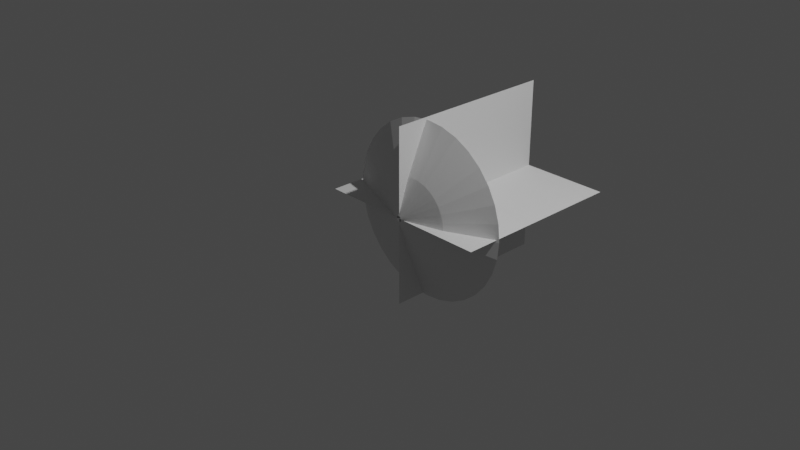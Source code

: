 # Source: WheatlyMuzzleFlash.blend  (saved by Blender 3.5.10; exported with 4.5.12 LTS)
import bpy
from mathutils import Matrix  # noqa: F401  (used for matrix-valued properties, if any)

bpy.ops.wm.read_factory_settings(use_empty=True)
scene = bpy.context.scene
scene.name = 'Scene'

# ---- collections
col_collection = bpy.data.collections.new('Collection'); scene.collection.children.link(col_collection)

# ---- world
world_world = bpy.data.worlds.new('World'); scene.world = world_world
world_world.use_nodes = True; world_world.node_tree.nodes.clear()
_N = world_world.node_tree.nodes; _L = world_world.node_tree.links
n0 = _N.new('ShaderNodeOutputWorld'); n0.name = 'World Output'; n0.location = (300, 300)
n1 = _N.new('ShaderNodeBackground'); n1.name = 'Background'; n1.location = (10, 300)
n1.inputs[0].default_value = (0.05088, 0.05088, 0.05088, 1.0)
_L.new(n1.outputs[0], n0.inputs[0])
n0.is_active_output = True
world_world.color = (0.05088, 0.05088, 0.05088)
world_world.use_sun_shadow = False
world_world.sun_shadow_jitter_overblur = 0.0

# ---- cameras
cam_camera = bpy.data.cameras.new('Camera')
cam_camera.clip_end = 100.0
cam_camera.ortho_scale = 7.314

# ---- lights
light_light = bpy.data.lights.new('Light', 'POINT')
light_light.transmission_factor = 0.0
light_light.energy = 1000.0
light_light.shadow_soft_size = 0.1
light_light.shadow_maximum_resolution = 0.006
light_light.use_absolute_resolution = True

# ---- meshes
me_circle = bpy.data.meshes.new('Circle')
me_circle.from_pydata([(-0.04655, 1.025, 0.2474), (-0.2416, 1.006, 0.2474), (-0.4292, 0.9491, 0.2474), (-0.6021, 0.8567, 0.2474), (-0.7537, 0.7323, 0.2474), (-0.878, 0.5808, 0.2474), (-0.9704, 0.4079, 0.2474), (-1.027, 0.2203, 0.2474), (-1.047, 0.02524, 0.2474), (-1.027, -0.1698, 0.2474), (-0.9704, -0.3574, 0.2474), (-0.878, -0.5303, 0.2474), (-0.7537, -0.6819, 0.2474), (-0.6021, -0.8062, 0.2474), (-0.4292, -0.8986, 0.2474), (-0.2416, -0.9555, 0.2474), (-0.04655, -0.9748, 0.2474), (0.1485, -0.9555, 0.2474), (0.3361, -0.8986, 0.2474), (0.509, -0.8062, 0.2474), (0.6606, -0.6819, 0.2474), (0.7849, -0.5303, 0.2474), (0.8773, -0.3574, 0.2474), (0.9342, -0.1698, 0.2474), (0.9534, 0.02524, 0.2474), (0.9342, 0.2203, 0.2474), (0.8773, 0.4079, 0.2474), (0.7849, 0.5808, 0.2474), (0.6606, 0.7323, 0.2474), (0.509, 0.8567, 0.2474), (0.3361, 0.9491, 0.2474), (0.1485, 1.006, 0.2474), (-0.06742, 0.03045, -0.1334), (-0.07381, 0.02982, -0.1334), (-0.07996, 0.02796, -0.1334), (-0.08562, 0.02493, -0.1334), (-0.09059, 0.02085, -0.1334), (-0.09467, 0.01589, -0.1334), (-0.0977, 0.01022, -0.1334), (-0.09956, 0.00407, -0.1334), (-0.1002, -0.002324, -0.1334), (-0.09956, -0.008718, -0.1334), (-0.0977, -0.01487, -0.1334), (-0.09467, -0.02053, -0.1334), (-0.09059, -0.0255, -0.1334), (-0.08562, -0.02958, -0.1334), (-0.07996, -0.03261, -0.1334), (-0.07381, -0.03447, -0.1334), (-0.06742, -0.0351, -0.1334), (-0.06102, -0.03447, -0.1334), (-0.05487, -0.03261, -0.1334), (-0.04921, -0.02958, -0.1334), (-0.04424, -0.0255, -0.1334), (-0.04016, -0.02053, -0.1334), (-0.03713, -0.01487, -0.1334), (-0.03527, -0.008718, -0.1334), (-0.03464, -0.002324, -0.1334), (-0.03527, 0.00407, -0.1334), (-0.03713, 0.01022, -0.1334), (-0.04016, 0.01589, -0.1334), (-0.04424, 0.02085, -0.1334), (-0.04921, 0.02493, -0.1334), (-0.05487, 0.02796, -0.1334), (-0.06102, 0.02982, -0.1334), (0.4204, 0.08361, 0.0), (0.396, 0.164, 0.0), (-0.3031, -0.3031, 0.0), (-0.2381, -0.3564, 0.0), (0.3564, 0.2381, 0.0), (-0.164, -0.396, 0.0), (-6.918e-09, 0.4286, 0.0), (-0.08361, 0.4204, 0.0), (0.3031, 0.3031, 0.0), (-0.08361, -0.4204, 0.0), (-0.164, 0.396, 0.0), (0.2381, 0.3564, 0.0), (-6.918e-09, -0.4286, 0.0), (-0.2381, 0.3564, 0.0), (0.164, 0.396, 0.0), (0.08361, -0.4204, 0.0), (-0.3031, 0.3031, 0.0), (0.08361, 0.4204, 0.0), (0.164, -0.396, 0.0), (-0.3564, 0.2381, 0.0), (0.2381, -0.3564, 0.0), (-0.396, 0.164, 0.0), (0.3031, -0.3031, 0.0), (-0.4204, 0.08361, 0.0), (0.3564, -0.2381, 0.0), (-0.4286, 8.515e-09, 0.0), (0.396, -0.164, 0.0), (-0.4204, -0.08361, 0.0), (0.4204, -0.08361, 0.0), (-0.396, -0.164, 0.0), (0.4286, 8.515e-09, 0.0), (-0.3564, -0.2381, 0.0)], [], [(65, 64, 57, 58), (67, 66, 44, 45), (68, 65, 58, 59), (69, 67, 45, 46), (71, 70, 32, 33), (72, 68, 59, 60), (73, 69, 46, 47), (74, 71, 33, 34), (75, 72, 60, 61), (76, 73, 47, 48), (77, 74, 34, 35), (78, 75, 61, 62), (79, 76, 48, 49), (80, 77, 35, 36), (81, 78, 62, 63), (82, 79, 49, 50), (83, 80, 36, 37), (70, 81, 63, 32), (84, 82, 50, 51), (85, 83, 37, 38), (86, 84, 51, 52), (87, 85, 38, 39), (88, 86, 52, 53), (89, 87, 39, 40), (90, 88, 53, 54), (91, 89, 40, 41), (92, 90, 54, 55), (93, 91, 41, 42), (94, 92, 55, 56), (95, 93, 42, 43), (64, 94, 56, 57), (66, 95, 43, 44), (12, 11, 95, 66), (25, 24, 94, 64), (11, 10, 93, 95), (24, 23, 92, 94), (10, 9, 91, 93), (23, 22, 90, 92), (9, 8, 89, 91), (22, 21, 88, 90), (8, 7, 87, 89), (21, 20, 86, 88), (7, 6, 85, 87), (20, 19, 84, 86), (6, 5, 83, 85), (19, 18, 82, 84), (0, 31, 81, 70), (5, 4, 80, 83), (18, 17, 79, 82), (31, 30, 78, 81), (4, 3, 77, 80), (17, 16, 76, 79), (30, 29, 75, 78), (3, 2, 74, 77), (16, 15, 73, 76), (29, 28, 72, 75), (2, 1, 71, 74), (15, 14, 69, 73), (28, 27, 68, 72), (1, 0, 70, 71), (14, 13, 67, 69), (27, 26, 65, 68), (13, 12, 66, 67), (26, 25, 64, 65)])
_uv = me_circle.uv_layers.new(name='UVMap')
_uv.uv.foreach_set('vector', [0.5311, 0.6488, 0.4999, 0.6488, 0.4999, 1.0, 0.5311, 1.0, 0.125, 0.6488, 0.09373, 0.6488, 0.09373, 1.0, 0.125, 1.0, 0.5624, 0.6488, 0.5311, 0.6488, 0.5311, 1.0, 0.5624, 1.0, 0.1562, 0.6488, 0.125, 0.6488, 0.125, 1.0, 0.1562, 1.0, 0.7498, 0.6488, 0.7186, 0.6488, 0.7186, 1.0, 0.7498, 1.0, 0.5936, 0.6488, 0.5624, 0.6488, 0.5624, 1.0, 0.5936, 1.0, 0.1875, 0.6488, 0.1562, 0.6488, 0.1562, 1.0, 0.1875, 1.0, 0.7811, 0.6488, 0.7498, 0.6488, 0.7498, 1.0, 0.7811, 1.0, 0.6248, 0.6488, 0.5936, 0.6488, 0.5936, 1.0, 0.6248, 1.0, 0.2187, 0.6488, 0.1875, 0.6488, 0.1875, 1.0, 0.2187, 1.0, 0.8123, 0.6488, 0.7811, 0.6488, 0.7811, 1.0, 0.8123, 1.0, 0.6561, 0.6488, 0.6248, 0.6488, 0.6248, 1.0, 0.6561, 1.0, 0.2499, 0.6488, 0.2187, 0.6488, 0.2187, 1.0, 0.2499, 1.0, 0.8435, 0.6488, 0.8123, 0.6488, 0.8123, 1.0, 0.8435, 1.0, 0.6873, 0.6488, 0.6561, 0.6488, 0.6561, 1.0, 0.6873, 1.0, 0.2812, 0.6488, 0.2499, 0.6488, 0.2499, 1.0, 0.2812, 1.0, 0.8748, 0.6488, 0.8435, 0.6488, 0.8435, 1.0, 0.8748, 1.0, 0.7186, 0.6488, 0.6873, 0.6488, 0.6873, 1.0, 0.7186, 1.0, 0.3124, 0.6488, 0.2812, 0.6488, 0.2812, 1.0, 0.3124, 1.0, 0.906, 0.6488, 0.8748, 0.6488, 0.8748, 1.0, 0.906, 1.0, 0.3437, 0.6488, 0.3124, 0.6488, 0.3124, 1.0, 0.3437, 1.0, 0.9373, 0.6488, 0.906, 0.6488, 0.906, 1.0, 0.9373, 1.0, 0.3749, 0.6488, 0.3437, 0.6488, 0.3437, 1.0, 0.3749, 1.0, 0.9685, 0.6488, 0.9373, 0.6488, 0.9373, 1.0, 0.9685, 1.0, 0.4062, 0.6488, 0.3749, 0.6488, 0.3749, 1.0, 0.4062, 1.0, 0.9998, 0.6488, 0.9685, 0.6488, 0.9685, 1.0, 0.9998, 1.0, 0.4374, 0.6488, 0.4062, 0.6488, 0.4062, 1.0, 0.4374, 1.0, 0.03124, 0.6488, 2.98e-08, 0.6488, 2.98e-08, 1.0, 0.03124, 1.0, 0.4686, 0.6488, 0.4374, 0.6488, 0.4374, 1.0, 0.4686, 1.0, 0.06248, 0.6488, 0.03124, 0.6488, 0.03124, 1.0, 0.06248, 1.0, 0.4999, 0.6488, 0.4686, 0.6488, 0.4686, 1.0, 0.4999, 1.0, 0.09373, 0.6488, 0.06248, 0.6488, 0.06248, 1.0, 0.09373, 1.0, 0.09373, 0.006225, 0.06248, 0.006225, 0.06248, 0.6488, 0.09373, 0.6488, 0.4999, 0.006225, 0.4686, 0.006225, 0.4686, 0.6488, 0.4999, 0.6488, 0.06248, 0.006225, 0.03124, 0.006225, 0.03124, 0.6488, 0.06248, 0.6488, 0.4686, 0.006225, 0.4374, 0.006225, 0.4374, 0.6488, 0.4686, 0.6488, 0.03124, 0.006225, 2.98e-08, 0.006225, 2.98e-08, 0.6488, 0.03124, 0.6488, 0.4374, 0.006225, 0.4062, 0.006225, 0.4062, 0.6488, 0.4374, 0.6488, 0.9998, 0.006225, 0.9685, 0.006225, 0.9685, 0.6488, 0.9998, 0.6488, 0.4062, 0.006225, 0.3749, 0.006225, 0.3749, 0.6488, 0.4062, 0.6488, 0.9685, 0.006225, 0.9373, 0.006225, 0.9373, 0.6488, 0.9685, 0.6488, 0.3749, 0.006225, 0.3437, 0.006225, 0.3437, 0.6488, 0.3749, 0.6488, 0.9373, 0.006225, 0.906, 0.006225, 0.906, 0.6488, 0.9373, 0.6488, 0.3437, 0.006225, 0.3124, 0.006225, 0.3124, 0.6488, 0.3437, 0.6488, 0.906, 0.006225, 0.8748, 0.006225, 0.8748, 0.6488, 0.906, 0.6488, 0.3124, 0.006225, 0.2812, 0.006225, 0.2812, 0.6488, 0.3124, 0.6488, 0.7186, 0.006225, 0.6873, 0.006225, 0.6873, 0.6488, 0.7186, 0.6488, 0.8748, 0.006225, 0.8435, 0.006225, 0.8435, 0.6488, 0.8748, 0.6488, 0.2812, 0.006225, 0.2499, 0.006225, 0.2499, 0.6488, 0.2812, 0.6488, 0.6873, 0.006225, 0.6561, 0.006225, 0.6561, 0.6488, 0.6873, 0.6488, 0.8435, 0.006225, 0.8123, 0.006225, 0.8123, 0.6488, 0.8435, 0.6488, 0.2499, 0.006225, 0.2187, 0.006225, 0.2187, 0.6488, 0.2499, 0.6488, 0.6561, 0.006225, 0.6248, 0.006225, 0.6248, 0.6488, 0.6561, 0.6488, 0.8123, 0.006225, 0.7811, 0.006225, 0.7811, 0.6488, 0.8123, 0.6488, 0.2187, 0.006225, 0.1875, 0.006225, 0.1875, 0.6488, 0.2187, 0.6488, 0.6248, 0.006225, 0.5936, 0.006225, 0.5936, 0.6488, 0.6248, 0.6488, 0.7811, 0.006225, 0.7498, 0.006225, 0.7498, 0.6488, 0.7811, 0.6488, 0.1875, 0.006225, 0.1562, 0.006225, 0.1562, 0.6488, 0.1875, 0.6488, 0.5936, 0.006225, 0.5624, 0.006225, 0.5624, 0.6488, 0.5936, 0.6488, 0.7498, 0.006225, 0.7186, 0.006225, 0.7186, 0.6488, 0.7498, 0.6488, 0.1562, 0.006225, 0.125, 0.006225, 0.125, 0.6488, 0.1562, 0.6488, 0.5624, 0.006225, 0.5311, 0.006225, 0.5311, 0.6488, 0.5624, 0.6488, 0.125, 0.006225, 0.09373, 0.006225, 0.09373, 0.6488, 0.125, 0.6488, 0.5311, 0.006225, 0.4999, 0.006225, 0.4999, 0.6488, 0.5311, 0.6488])
me_circle.update()
me_plane = bpy.data.meshes.new('Plane')
me_plane.from_pydata([(-1.0, -1.0, 0.0), (1.0, -1.0, 0.0), (-1.0, 1.0, 0.0), (1.0, 1.0, 0.0)], [], [(0, 1, 3, 2)])
_uv = me_plane.uv_layers.new(name='UVMap')
_uv.uv.foreach_set('vector', [0.9996, 1.0, -0.0003604, 0.9996, 0.0003607, -0.0003604, 1.0, 0.0003607])
me_plane.update()
me_plane_001 = bpy.data.meshes.new('Plane.001')
me_plane_001.from_pydata([(-1.0, -1.0, 0.0), (1.0, -1.0, 0.0), (-1.0, 1.0, 0.0), (1.0, 1.0, 0.0)], [], [(0, 1, 3, 2)])
_uv = me_plane_001.uv_layers.new(name='UVMap')
_uv.uv.foreach_set('vector', [0.9996, 1.0, -0.0003604, 0.9996, 0.0003607, -0.0003604, 1.0, 0.0003607])
me_plane_001.update()

# ---- objects
ob_light = bpy.data.objects.new('Light', light_light)
ob_camera = bpy.data.objects.new('Camera', cam_camera)
ob_muzzlecone = bpy.data.objects.new('MuzzleCone', me_circle)
ob_muzzleplane = bpy.data.objects.new('MuzzlePlane', me_plane)
ob_muzzleplane_001 = bpy.data.objects.new('MuzzlePlane.001', me_plane_001)

# ---- transforms, parenting, visibility, modifiers, constraints
ob_light.location = (4.076, 1.005, 5.904)
ob_light.rotation_euler = (0.6503, 0.05522, 1.866)
ob_light.lock_rotations_4d = False
ob_light.empty_display_type = 'ARROWS'
ob_light.color = (0.0, 0.0, 0.0, 0.0)
ob_light.lineart.crease_threshold = 0.0
ob_camera.location = (7.359, -6.926, 4.958)
ob_camera.rotation_euler = (1.109, 0.0, 0.8149)
ob_camera.lock_rotations_4d = False
ob_camera.empty_display_type = 'ARROWS'
ob_camera.color = (0.0, 0.0, 0.0, 0.0)
ob_camera.display_type = 'WIRE'
ob_camera.lineart.crease_threshold = 0.0
ob_muzzlecone.location = (0.07251, 0.1256, 0.0)
ob_muzzlecone.rotation_euler = (-1.571, -0.0, 0.0)
ob_muzzleplane.location = (0.0, 1.0, 0.0)
ob_muzzleplane_001.location = (0.0, 1.0, 0.0)
ob_muzzleplane_001.rotation_euler = (0.0, 1.571, 0.0)

# ---- collection membership
col_collection.objects.link(ob_light)
col_collection.objects.link(ob_camera)
col_collection.objects.link(ob_muzzlecone)
col_collection.objects.link(ob_muzzleplane)
col_collection.objects.link(ob_muzzleplane_001)

# ---- scene / render settings (as saved in the file)
scene.camera = ob_camera
scene.frame_start = 1; scene.frame_end = 250; scene.frame_set(73)
scene.render.engine = 'BLENDER_EEVEE_NEXT'
scene.cycles.sampling_pattern = 'TABULATED_SOBOL'
scene.view_settings.view_transform = 'Filmic'
bpy.context.view_layer.update()
